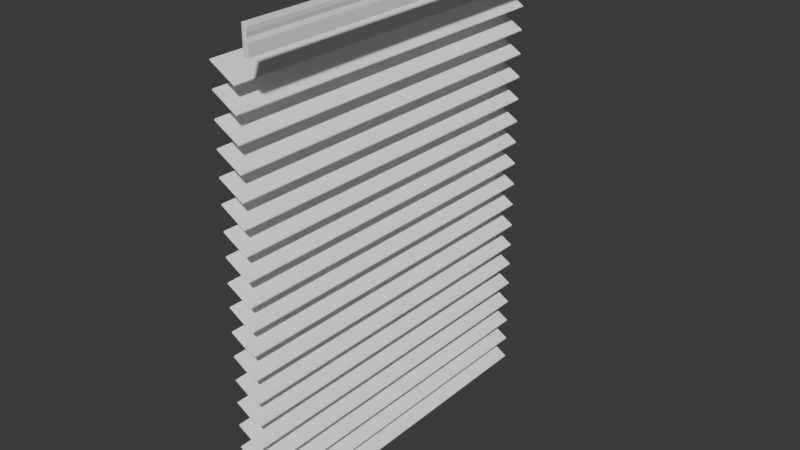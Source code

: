 # Source: Laundry_Room_Shades.blend  (saved by Blender 4.0.36; exported with 4.5.12 LTS)
import bpy
from mathutils import Matrix  # noqa: F401  (used for matrix-valued properties, if any)

bpy.ops.wm.read_factory_settings(use_empty=True)
scene = bpy.context.scene
scene.name = 'Scene'

# ---- collections
col_collection = bpy.data.collections.new('Collection'); scene.collection.children.link(col_collection)

# ---- materials (node trees are filled in below, after node groups)
mat_material_008 = bpy.data.materials.new('Material.008')
mat_material_008.use_transparent_shadow = False
mat_material_036 = bpy.data.materials.new('Material.036')
mat_material_036.use_transparent_shadow = False

# ---- material node trees
mat_material_008.use_nodes = True; mat_material_008.node_tree.nodes.clear()
_N = mat_material_008.node_tree.nodes; _L = mat_material_008.node_tree.links
n0 = _N.new('ShaderNodeBsdfPrincipled'); n0.name = 'Principled BSDF'; n0.location = (10, 300)
n0.inputs[0].default_value = (0.9001, 0.9001, 0.9001, 1.0)
n0.inputs[2].default_value = 0.0
n0.inputs[3].default_value = 1.0
n0.inputs[13].default_value = 0.3491
n0.inputs[25].default_value = 1.0
n1 = _N.new('ShaderNodeOutputMaterial'); n1.name = 'Material Output'; n1.location = (300, 300)
_L.new(n0.outputs[0], n1.inputs[0])
n1.is_active_output = True
mat_material_036.use_nodes = True; mat_material_036.node_tree.nodes.clear()
_N = mat_material_036.node_tree.nodes; _L = mat_material_036.node_tree.links
n0 = _N.new('ShaderNodeBsdfPrincipled'); n0.name = 'Principled BSDF'; n0.location = (10, 300)
n0.inputs[0].default_value = (1.0, 1.0, 1.0, 1.0)
n0.inputs[3].default_value = 1.45
n1 = _N.new('ShaderNodeOutputMaterial'); n1.name = 'Material Output'; n1.location = (300, 300)
_L.new(n0.outputs[0], n1.inputs[0])
n1.is_active_output = True

# ---- world
world_world = bpy.data.worlds.new('World'); scene.world = world_world
world_world.use_nodes = True; world_world.node_tree.nodes.clear()
_N = world_world.node_tree.nodes; _L = world_world.node_tree.links
n0 = _N.new('ShaderNodeOutputWorld'); n0.name = 'World Output'; n0.location = (300, 300)
n1 = _N.new('ShaderNodeBackground'); n1.name = 'Background'; n1.location = (10, 300)
n1.inputs[0].default_value = (0.05088, 0.05088, 0.05088, 1.0)
_L.new(n1.outputs[0], n0.inputs[0])
n0.is_active_output = True
world_world.color = (0.05088, 0.05088, 0.05088)
world_world.use_sun_shadow = False
world_world.sun_shadow_jitter_overblur = 0.0

# ---- meshes
me_cube_291 = bpy.data.meshes.new('Cube.291')
me_cube_291.from_pydata([(0.2125, 1.316, 1.167), (0.2129, 1.32, 1.171), (0.2123, 1.467, 1.17), (0.2093, 1.465, 1.167), (0.2093, 1.319, -1.152), (0.2122, 1.317, -1.155), (0.2124, 1.468, -1.152), (0.213, 1.464, -1.155), (0.2398, 1.319, 1.167), (0.2364, 1.317, 1.17), (0.2266, 1.464, 1.17), (0.2286, 1.468, 1.167), (0.2361, 1.317, -1.155), (0.24, 1.32, -1.151), (0.229, 1.467, -1.152), (0.2085, 1.32, 1.166), (0.2085, 1.464, -1.151), (0.2357, 1.446, -1.153), (0.2265, 1.464, -1.155), (0.2349, 1.425, -1.154), (0.2309, 1.403, -1.151), (0.2264, 1.402, -1.155), (0.2385, 1.381, -1.154), (0.2355, 1.448, 1.168), (0.2352, 1.426, 1.169), (0.2263, 1.404, 1.17), (0.2308, 1.403, 1.166), (0.2391, 1.381, 1.169), (-0.08203, -1.284, -1.099), (-0.08298, -1.283, 1.097), (0.06511, -1.369, -1.098), (0.06528, -1.369, 1.097), (-0.08731, -1.287, -1.1), (-0.08884, -1.294, -1.098), (-0.08375, -1.289, 1.101), (-0.08895, -1.287, 1.096), (-0.08837, -1.294, 1.097), (0.06348, -1.376, -1.1), (0.05807, -1.379, -1.098), (0.06335, -1.375, 1.099), (0.05931, -1.379, 1.098), (-0.08252, -1.143, -1.098), (-0.08288, -1.143, 1.098), (0.06531, -1.228, -1.098), (0.06528, -1.228, 1.097), (-0.08832, -1.146, -1.097), (-0.08516, -1.15, -1.101), (-0.08908, -1.153, -1.097), (-0.0881, -1.147, 1.099), (-0.08837, -1.153, 1.097), (0.06164, -1.231, -1.101), (0.06453, -1.235, -1.097), (0.05807, -1.238, -1.098), (0.05812, -1.238, 1.098), (0.06333, -1.235, 1.099), (-0.08339, -1.005, -1.097), (-0.08298, -1.005, 1.097), (0.06511, -1.091, -1.098), (0.06528, -1.091, 1.097), (-0.08685, -1.009, -1.1), (-0.08884, -1.015, -1.098), (-0.08354, -1.011, 1.101), (-0.08894, -1.009, 1.096), (-0.08837, -1.016, 1.097), (0.0635, -1.097, -1.1), (0.05915, -1.101, -1.098), (0.05812, -1.101, 1.098), (0.06333, -1.098, 1.099), (-0.08329, -0.8645, -1.098), (-0.08293, -0.8644, 1.097), (0.06531, -0.9499, -1.098), (0.06062, -0.9558, 1.1), (0.06432, -0.9493, 1.098), (-0.08857, -0.8681, -1.097), (-0.08547, -0.8718, -1.101), (-0.08907, -0.8745, -1.098), (-0.08911, -0.8683, 1.096), (-0.08818, -0.8761, 1.096), (-0.08646, -0.8718, 1.1), (0.064, -0.9555, -1.1), (0.05941, -0.9602, -1.098), (0.06544, -0.9562, 1.096), (0.0594, -0.9603, 1.097), (-0.08288, -0.725, -1.098), (-0.08326, -0.7251, 1.098), (0.06511, -0.8106, -1.098), (0.0627, -0.8132, 1.1), (0.06445, -0.809, 1.096), (-0.08718, -0.7289, -1.1), (-0.08875, -0.735, -1.098), (-0.08909, -0.7288, 1.096), (-0.08818, -0.7366, 1.096), (-0.08659, -0.7324, 1.1), (0.06392, -0.8164, -1.1), (0.0592, -0.8207, -1.098), (0.0654, -0.8168, 1.096), (0.05953, -0.8206, 1.098), (-0.08326, -0.5842, -1.098), (-0.08298, -0.5839, 1.097), (0.06511, -0.6695, -1.098), (0.06057, -0.6752, 1.1), (0.0647, -0.6693, 1.098), (-0.08706, -0.588, -1.1), (-0.08875, -0.5941, -1.098), (-0.0864, -0.5878, 1.1), (-0.08901, -0.5942, 1.097), (0.06392, -0.6755, -1.1), (0.0592, -0.6798, -1.098), (0.0654, -0.6759, 1.096), (0.0596, -0.68, 1.097), (-0.08203, -0.4472, -1.099), (-0.0831, -0.4468, 1.097), (0.06511, -0.5323, -1.098), (0.06057, -0.538, 1.1), (0.06443, -0.5317, 1.097), (-0.08776, -0.449, -1.097), (-0.08569, -0.4539, -1.101), (-0.08903, -0.457, -1.098), (-0.08833, -0.4517, 1.099), (-0.0881, -0.4579, 1.097), (0.06392, -0.5383, -1.1), (0.0592, -0.5426, -1.098), (0.06542, -0.5386, 1.096), (0.0596, -0.5427, 1.097), (-0.08248, -0.3062, -1.098), (-0.08303, -0.3057, 1.097), (0.05863, -0.3945, -1.102), (0.06518, -0.3983, -1.094), (0.06502, -0.3914, -1.098), (0.0619, -0.3964, -1.101), (0.06431, -0.3978, -1.098), (0.06528, -0.3917, 1.097), (-0.087, -0.3088, -1.1), (-0.08875, -0.316, -1.098), (-0.08347, -0.3104, 1.1), (-0.08918, -0.3105, 1.096), (-0.08837, -0.3166, 1.097), (0.05863, -0.3945, -1.102), (0.06518, -0.3983, -1.094), (0.0619, -0.3964, -1.101), (0.05941, -0.4017, -1.098), (0.06431, -0.3978, -1.098), (0.06429, -0.3971, 1.099), (0.05931, -0.4015, 1.098), (-0.08485, -0.1691, -1.101), (-0.08329, -0.1634, -1.098), (-0.08943, -0.1684, 1.096), (-0.08298, -0.1632, 1.097), (0.06535, -0.2489, -1.097), (0.0647, -0.2487, 1.098), (-0.088, -0.1743, -1.098), (-0.08956, -0.1686, -1.097), (-0.084, -0.168, 1.1), (-0.0881, -0.1744, 1.097), (0.06424, -0.2535, -1.1), (0.05937, -0.2591, -1.098), (0.06472, -0.2543, 1.099), (0.05931, -0.259, 1.098), (-0.08385, -0.02667, -1.101), (-0.08158, -0.02244, -1.097), (-0.08753, -0.02442, 1.096), (-0.08115, -0.02253, 1.096), (0.06407, -0.1071, -1.098), (0.06581, -0.1132, -1.097), (0.06293, -0.1109, 1.1), (0.06451, -0.1068, 1.096), (-0.08719, -0.02435, -1.098), (-0.08875, -0.03258, -1.098), (-0.08433, -0.02609, 1.1), (-0.08901, -0.03261, 1.097), (0.06042, -0.1139, -1.101), (0.05926, -0.1184, -1.098), (0.06559, -0.1134, 1.096), (0.05953, -0.1181, 1.098), (-0.08308, 0.1146, -1.098), (-0.08934, 0.1099, 1.096), (-0.0831, 0.1147, 1.097), (0.06502, 0.02924, -1.098), (0.06289, 0.02641, 1.1), (0.06451, 0.03044, 1.096), (-0.08832, 0.1092, -1.1), (-0.08903, 0.1046, -1.098), (-0.08818, 0.1031, 1.096), (-0.08665, 0.1074, 1.1), (0.06312, 0.02172, -1.1), (0.05816, 0.01925, -1.098), (0.06564, 0.02392, 1.096), (0.05953, 0.01909, 1.098), (-0.08308, 0.2555, -1.098), (-0.08162, 0.2552, 1.098), (0.06531, 0.1702, -1.098), (0.06443, 0.1707, 1.097), (-0.08805, 0.2511, -1.1), (-0.08884, 0.2456, -1.098), (-0.0849, 0.2499, 1.1), (-0.08901, 0.2455, 1.097), (-0.08746, 0.2538, 1.096), (0.06179, 0.1671, -1.101), (0.06402, 0.1621, -1.097), (0.05807, 0.1602, -1.098), (0.0657, 0.1648, 1.096), (0.06027, 0.1644, 1.1), (0.0594, 0.1598, 1.097), (-0.08438, 0.3872, -1.101), (-0.08151, 0.3906, -1.097), (-0.08909, 0.3864, 1.096), (-0.08298, 0.3908, 1.097), (0.05863, 0.302, -1.102), (0.06518, 0.2982, -1.094), (0.06502, 0.3051, -1.098), (0.0619, 0.3001, -1.101), (0.06431, 0.2987, -1.098), (0.06528, 0.3048, 1.097), (-0.08791, 0.3883, -1.097), (-0.08875, 0.3805, -1.098), (-0.08379, 0.3854, 1.101), (-0.0881, 0.3796, 1.097), (0.05863, 0.302, -1.102), (0.06518, 0.2982, -1.094), (0.0619, 0.3001, -1.101), (0.05941, 0.2948, -1.098), (0.06431, 0.2987, -1.098), (0.06376, 0.299, 1.1), (0.0594, 0.2948, 1.097), (-0.08326, 0.5314, -1.098), (-0.08298, 0.5317, 1.097), (0.05863, 0.4429, -1.102), (0.06518, 0.4391, -1.094), (0.0619, 0.441, -1.101), (0.06511, 0.446, -1.098), (0.06431, 0.4397, -1.098), (0.06466, 0.4463, 1.098), (-0.08726, 0.5273, -1.1), (-0.08875, 0.5214, -1.098), (-0.0839, 0.5267, 1.1), (-0.08905, 0.5277, 1.096), (-0.08841, 0.5208, 1.097), (0.05863, 0.4429, -1.102), (0.06518, 0.4391, -1.094), (0.0619, 0.441, -1.101), (0.05941, 0.4357, -1.098), (0.06431, 0.4397, -1.098), (0.06522, 0.4398, 1.096), (0.05972, 0.441, 1.101), (0.0594, 0.4357, 1.097), (-0.08215, 0.6683, -1.099), (-0.08755, 0.6668, 1.096), (-0.08172, 0.6684, 1.097), (0.06511, 0.5832, -1.098), (0.0617, 0.5805, 1.1), (0.06551, 0.5829, 1.097), (-0.08773, 0.665, -1.1), (-0.08875, 0.6587, -1.098), (-0.08932, 0.6584, 1.096), (-0.08566, 0.6613, 1.1), (0.06473, 0.5762, -1.097), (0.06099, 0.5766, -1.101), (0.05766, 0.5729, -1.097), (0.0645, 0.5764, 1.096), (0.05931, 0.5732, 1.098), (-0.08564, 0.8032, -1.101), (-0.0818, 0.8093, -1.098), (-0.08922, 0.805, 1.096), (-0.08304, 0.8095, 1.098), (0.06511, 0.724, -1.098), (0.06055, 0.7184, 1.1), (0.06468, 0.7246, 1.097), (-0.08795, 0.8071, -1.097), (-0.08903, 0.7995, -1.098), (-0.08818, 0.798, 1.096), (-0.08682, 0.8021, 1.1), (0.06336, 0.7177, -1.1), (0.05941, 0.7138, -1.098), (0.06529, 0.7179, 1.096), (0.0594, 0.7138, 1.097), (-0.08566, 0.9453, -1.101), (-0.08224, 0.9518, -1.098), (-0.0831, 0.9521, 1.097), (0.06531, 0.8667, -1.098), (0.0647, 0.8669, 1.098), (-0.08775, 0.9499, -1.097), (-0.08907, 0.942, -1.098), (-0.08932, 0.9472, 1.096), (-0.08818, 0.9405, 1.096), (-0.08656, 0.9446, 1.1), (0.06346, 0.8607, -1.1), (0.05941, 0.8563, -1.098), (0.06529, 0.8604, 1.096), (0.06056, 0.8609, 1.1), (0.0594, 0.8563, 1.097), (-0.0821, 1.093, -1.098), (-0.08288, 1.093, 1.098), (0.06407, 1.008, -1.098), (0.06575, 1.003, -1.097), (0.06466, 1.008, 1.098), (-0.08684, 1.09, -1.1), (-0.08875, 1.083, -1.098), (-0.08801, 1.088, 1.099), (-0.08901, 1.083, 1.097), (0.06111, 1.003, -1.101), (0.05941, 0.9972, -1.098), (0.064, 1.002, 1.099), (0.05931, 0.9975, 1.098), (-0.0821, 1.23, -1.098), (-0.08298, 1.23, 1.097), (0.06502, 1.145, -1.098), (0.06528, 1.144, 1.097), (-0.08774, 1.228, -1.097), (-0.08536, 1.223, -1.101), (-0.08903, 1.22, -1.098), (-0.08746, 1.226, 1.1), (-0.08901, 1.22, 1.097), (0.06114, 1.138, -1.101), (0.06477, 1.138, -1.097), (0.05766, 1.134, -1.097), (0.06336, 1.138, 1.099), (0.05931, 1.135, 1.098)], [], [(3, 16, 15), (5, 22, 12), (5, 21, 22), (27, 1, 9), (25, 1, 27), (127, 142, 138), (208, 222, 218), (227, 242, 238), (1, 15, 0), (7, 16, 6), (34, 29, 35), (35, 36, 34), (45, 41, 46), (45, 46, 47), (50, 51, 52), (62, 63, 61), (78, 69, 76), (71, 81, 72), (74, 75, 73), (76, 77, 78), (71, 82, 81), (92, 84, 90), (95, 87, 86), (90, 91, 92), (86, 96, 95), (100, 109, 108), (116, 115, 110), (113, 122, 114), (116, 117, 115), (113, 123, 122), (134, 125, 135), (128, 129, 126), (130, 128, 127), (129, 128, 130), (135, 136, 134), (139, 140, 137), (140, 141, 138), (152, 147, 146), (152, 146, 153), (11, 14, 6, 2), (172, 165, 164), (158, 167, 166), (163, 171, 170), (164, 173, 172), (183, 176, 175), (186, 179, 178), (175, 182, 183), (178, 187, 186), (197, 190, 198), (201, 200, 191), (197, 198, 199), (201, 202, 200), (213, 204, 203), (215, 206, 205), (209, 210, 207), (211, 209, 208), (210, 209, 211), (215, 205, 216), (219, 220, 217), (221, 220, 219), (220, 221, 218), (234, 225, 235), (229, 228, 226), (230, 229, 227), (228, 229, 230), (242, 231, 243), (239, 240, 237), (240, 241, 238), (243, 244, 242), (255, 257, 256), (249, 259, 258), (260, 267, 261), (270, 263, 262), (269, 270, 262), (265, 274, 273), (280, 276, 275), (282, 283, 284), (288, 289, 287), (308, 307, 303), (312, 305, 313), (308, 309, 307), (314, 312, 313), (14, 7, 6), (0, 9, 1), (11, 2, 10), (5, 16, 7), (14, 17, 18), (17, 19, 18), (20, 22, 21), (23, 11, 10), (24, 23, 10), (27, 26, 25), (29, 28, 32), (31, 29, 34), (35, 32, 33), (37, 39, 40), (41, 43, 50), (42, 41, 45), (52, 46, 50), (48, 45, 47), (64, 59, 57), (58, 56, 61), (62, 59, 60), (65, 67, 66), (68, 70, 79), (70, 72, 81), (74, 79, 80), (76, 73, 75), (86, 84, 92), (85, 87, 95), (90, 88, 89), (96, 92, 91), (101, 98, 104), (99, 101, 108), (100, 104, 105), (111, 110, 115), (112, 114, 122), (116, 120, 121), (118, 115, 117), (113, 118, 119), (125, 124, 132), (134, 131, 125), (135, 132, 133), (127, 141, 130), (130, 139, 129), (129, 137, 126), (154, 145, 148), (149, 147, 152), (148, 149, 156), (158, 162, 170), (171, 167, 170), (178, 176, 183), (177, 179, 186), (180, 184, 185), (175, 180, 181), (187, 183, 182), (187, 184, 186), (188, 190, 197), (192, 196, 188), (190, 191, 200), (201, 194, 195), (198, 200, 202), (203, 209, 207), (206, 204, 213), (212, 206, 215), (205, 213, 214), (222, 215, 216), (208, 221, 211), (211, 219, 210), (210, 217, 207), (231, 225, 234), (229, 231, 242), (235, 232, 233), (243, 234, 236), (227, 241, 230), (230, 239, 228), (228, 237, 226), (254, 249, 247), (252, 256, 257), (259, 254, 253), (255, 258, 259), (263, 261, 267), (264, 266, 273), (260, 271, 272), (262, 267, 268), (276, 278, 285), (277, 276, 280), (278, 279, 287), (275, 285, 286), (282, 280, 281), (291, 290, 295), (304, 303, 307), (306, 304, 310), (313, 315, 316), (23, 17, 14, 11), (7, 18, 19), (27, 8, 13, 22), (27, 22, 20, 26), (26, 20, 19, 24), (24, 19, 17, 23), (0, 5, 12, 9), (5, 7, 21), (7, 19, 21), (30, 28, 29, 31), (25, 2, 1), (25, 24, 2), (24, 10, 2), (36, 33, 38, 40), (43, 41, 42, 44), (49, 47, 52, 53), (57, 55, 56, 58), (63, 60, 65, 66), (70, 68, 69, 72), (77, 75, 80, 82), (87, 85, 83, 84), (91, 89, 94, 96), (99, 97, 98, 101), (105, 103, 107, 109), (112, 110, 111, 114), (132, 126, 137), (119, 117, 121, 123), (128, 124, 125, 131), (136, 133, 140, 143), (148, 145, 147, 149), (153, 150, 155, 157), (162, 159, 161, 165), (169, 167, 171, 173), (177, 174, 176, 179), (182, 181, 185, 187), (190, 188, 189, 191), (203, 207, 217), (195, 193, 199, 202), (209, 204, 206, 212), (232, 226, 237), (216, 214, 220, 223), (229, 224, 225, 231), (236, 233, 240, 244), (248, 245, 247, 250), (253, 252, 257, 259), (266, 264, 261, 263), (269, 268, 272, 274), (278, 276, 277, 279), (283, 281, 286, 289), (292, 290, 291, 294), (298, 296, 300, 302), (305, 303, 304, 306), (311, 309, 314, 316), (4, 5, 0, 15), (51, 50, 43), (62, 61, 56), (74, 73, 68), (100, 108, 101), (139, 141, 140), (144, 151, 145), (144, 150, 151), (158, 166, 159), (160, 168, 161), (170, 162, 163), (168, 160, 169), (194, 189, 196), (194, 196, 195), (213, 203, 214), (234, 235, 236), (239, 241, 240), (254, 247, 246), (255, 256, 248), (249, 258, 250), (246, 253, 254), (265, 273, 266), (267, 260, 268), (282, 284, 277), (288, 287, 279), (280, 275, 281), (299, 292, 293), (299, 293, 300), (3, 2, 6, 16), (13, 8, 9, 12), (14, 18, 7), (15, 1, 2, 3), (28, 30, 37, 32), (5, 4, 16), (20, 21, 19), (22, 13, 12), (24, 25, 26), (9, 8, 27), (31, 39, 37, 30), (35, 29, 32), (39, 31, 34), (32, 37, 38, 33), (34, 36, 40, 39), (36, 35, 33), (42, 48, 54, 44), (38, 37, 40), (46, 41, 50), (48, 42, 45), (44, 54, 51, 43), (48, 49, 53, 54), (47, 46, 52), (49, 48, 47), (54, 53, 52, 51), (55, 59, 62, 56), (59, 55, 57), (58, 67, 64, 57), (67, 58, 61), (59, 64, 65, 60), (61, 63, 66, 67), (63, 62, 60), (68, 73, 76, 69), (67, 65, 64), (74, 68, 79), (72, 69, 78, 71), (78, 77, 82, 71), (79, 70, 81), (80, 75, 74), (77, 76, 75), (81, 82, 80, 79), (83, 85, 93, 88), (84, 83, 88, 90), (93, 94, 89, 88), (86, 87, 84), (93, 85, 95), (93, 95, 96, 94), (91, 90, 89), (96, 86, 92), (97, 99, 106, 102), (97, 102, 104, 98), (106, 107, 103, 102), (100, 101, 104), (106, 99, 108), (102, 103, 105, 104), (106, 108, 109, 107), (109, 100, 105), (110, 112, 120, 116), (111, 118, 113, 114), (115, 118, 111), (120, 122, 123, 121), (120, 112, 122), (117, 116, 121), (119, 118, 117), (123, 113, 119), (128, 126, 132, 124), (131, 142, 127, 128), (135, 125, 132), (142, 131, 134), (137, 140, 133, 132), (134, 136, 143, 142), (136, 135, 133), (142, 143, 140, 138), (145, 151, 146, 147), (127, 138, 141), (130, 141, 139), (129, 139, 137), (144, 145, 154), (144, 154, 155, 150), (156, 149, 152), (154, 148, 156), (151, 150, 153, 146), (152, 153, 157, 156), (156, 157, 155, 154), (159, 166, 160, 161), (158, 159, 162), (161, 168, 164, 165), (165, 172, 163, 162), (166, 167, 169, 160), (167, 158, 170), (168, 169, 173, 164), (163, 172, 173, 171), (177, 184, 180, 174), (176, 174, 180, 175), (189, 194, 201, 191), (178, 179, 176), (184, 177, 186), (181, 180, 185), (182, 175, 181), (187, 178, 183), (185, 184, 187), (192, 188, 197), (196, 189, 188), (192, 197, 199, 193), (198, 190, 200), (192, 193, 195, 196), (212, 222, 208, 209), (202, 201, 195), (199, 198, 202), (209, 203, 204), (205, 206, 213), (222, 212, 215), (217, 220, 214, 203), (222, 223, 220, 218), (216, 205, 214), (223, 222, 216), (224, 229, 226, 232), (208, 218, 221), (211, 221, 219), (210, 219, 217), (224, 232, 235, 225), (237, 240, 233, 232), (243, 231, 234), (227, 229, 242), (242, 244, 240, 238), (236, 235, 233), (244, 243, 236), (245, 248, 256, 251), (227, 238, 241), (230, 241, 239), (228, 239, 237), (245, 251, 246, 247), (250, 258, 255, 248), (249, 250, 247), (251, 252, 253, 246), (252, 251, 256), (261, 264, 271, 260), (259, 249, 254), (257, 255, 259), (263, 270, 265, 266), (262, 263, 267), (270, 269, 274, 265), (271, 264, 273), (268, 260, 272), (269, 262, 268), (273, 274, 272, 271), (277, 284, 288, 279), (275, 276, 285), (280, 282, 277), (284, 283, 289, 288), (285, 278, 287), (286, 281, 275), (283, 282, 281), (287, 289, 286, 285), (292, 299, 295, 290), (291, 297, 301, 294), (297, 291, 295), (294, 301, 293, 292), (299, 300, 296, 295), (295, 296, 298, 297), (297, 298, 302, 301), (301, 302, 300, 293), (305, 312, 308, 303), (306, 315, 313, 305), (310, 304, 307), (315, 306, 310), (312, 314, 309, 308), (307, 309, 311, 310), (310, 311, 316, 315), (314, 313, 316), (15, 16, 4)])
me_cube_291.polygons.foreach_set('material_index', [0, 0, 0, 0, 0, 1, 1, 1, 0, 0, 1, 1, 1, 1, 1, 1, 1, 1, 1, 1, 1, 1, 1, 1, 1, 1, 1, 1, 1, 1, 1, 1, 1, 1, 1, 1, 1, 1, 1, 0, 1, 1, 1, 1, 1, 1, 1, 1, 1, 1, 1, 1, 1, 1, 1, 1, 1, 1, 1, 1, 1, 1, 1, 1, 1, 1, 1, 1, 1, 1, 1, 1, 1, 1, 1, 1, 1, 1, 1, 1, 1, 1, 0, 0, 0, 0, 0, 0, 0, 0, 0, 0, 1, 1, 1, 1, 1, 1, 1, 1, 1, 1, 1, 1, 1, 1, 1, 1, 1, 1, 1, 1, 1, 1, 1, 1, 1, 1, 1, 1, 1, 1, 1, 1, 1, 1, 1, 1, 1, 1, 1, 1, 1, 1, 1, 1, 1, 1, 1, 1, 1, 1, 1, 1, 1, 1, 1, 1, 1, 1, 1, 1, 1, 1, 1, 1, 1, 1, 1, 1, 1, 1, 1, 1, 1, 1, 1, 1, 1, 1, 1, 1, 1, 1, 0, 0, 0, 0, 0, 0, 0, 0, 0, 1, 0, 0, 0, 1, 1, 1, 1, 1, 1, 1, 1, 1, 1, 1, 1, 1, 1, 1, 1, 1, 1, 1, 1, 1, 1, 1, 1, 1, 1, 1, 1, 1, 1, 1, 1, 1, 1, 1, 1, 1, 1, 1, 1, 0, 1, 1, 1, 1, 1, 1, 1, 1, 1, 1, 1, 1, 1, 1, 1, 1, 1, 1, 1, 1, 1, 1, 1, 1, 1, 1, 1, 0, 0, 0, 0, 1, 0, 0, 0, 0, 0, 1, 1, 1, 1, 1, 1, 1, 1, 1, 1, 1, 1, 1, 1, 1, 1, 1, 1, 1, 1, 1, 1, 1, 1, 1, 1, 1, 1, 1, 1, 1, 1, 1, 1, 1, 1, 1, 1, 1, 1, 1, 1, 1, 1, 1, 1, 1, 1, 1, 1, 1, 1, 1, 1, 1, 1, 1, 1, 1, 1, 1, 1, 1, 1, 1, 1, 1, 1, 1, 1, 1, 1, 1, 1, 1, 1, 1, 1, 1, 1, 1, 1, 1, 1, 1, 1, 1, 1, 1, 1, 1, 1, 1, 1, 1, 1, 1, 1, 1, 1, 1, 1, 1, 1, 1, 1, 1, 1, 1, 1, 1, 1, 1, 1, 1, 1, 1, 1, 1, 1, 1, 1, 1, 1, 1, 1, 1, 1, 1, 1, 1, 1, 1, 1, 1, 1, 1, 1, 1, 1, 1, 1, 1, 1, 1, 1, 1, 1, 1, 1, 1, 1, 1, 1, 1, 1, 1, 1, 1, 1, 0])
_uv = me_cube_291.uv_layers.new(name='UVMap')
_uv.uv.foreach_set('vector', [0.619, 0.0003236, 0.6158, 0.2494, 0.3843, 0.0005665, 0.3813, 0.2983, 0.4823, 0.4817, 0.3802, 0.4592, 0.3813, 0.2983, 0.5175, 0.4553, 0.4823, 0.4817, 0.4823, 0.7676, 0.3841, 0.9745, 0.3803, 0.7905, 0.5185, 0.7955, 0.3841, 0.9745, 0.4823, 0.7676, 0.003434, 1.0, 0.9988, 0.9866, 0.003434, 1.0, 0.003434, 1.0, 0.9988, 0.9856, 0.003434, 1.0, 0.003434, 1.0, 0.9976, 1.0, 0.003434, 1.0, 0.3872, 0.0, 0.3843, 0.0005665, 0.3775, 0.0003393, 0.6146, 0.309, 0.6158, 0.2494, 0.6232, 0.2859, 1.0, 0.03094, 0.9981, 0.01899, 0.9977, 0.0, 0.9977, 0.0, 0.9984, 0.02289, 1.0, 0.03094, 0.002158, 0.0, 0.001501, 0.02285, 0.0, 0.02779, 0.002158, 0.0, 0.0, 0.02779, 0.002381, 0.02176, 0.0, 0.9696, 0.002139, 1.0, 0.00135, 0.9696, 0.9978, 0.0, 0.9984, 0.02325, 1.0, 0.03172, 0.9996, 0.02236, 0.9983, 0.0203, 0.9977, 0.0, 1.0, 0.9705, 0.9978, 1.0, 0.9983, 0.9702, 0.0, 0.03177, 0.001808, 0.01856, 0.00215, 0.0, 0.9977, 0.0, 0.9977, 0.02708, 0.9996, 0.02236, 1.0, 0.9705, 0.9982, 0.9811, 0.9978, 1.0, 0.9996, 0.02201, 0.9984, 0.02016, 0.9977, 0.0, 0.9977, 1.0, 0.9978, 0.9723, 0.9997, 0.9777, 0.9977, 0.0, 0.9977, 0.02708, 0.9996, 0.02201, 0.9997, 0.9777, 0.9981, 0.9796, 0.9977, 1.0, 1.0, 0.97, 0.9981, 0.9815, 0.9977, 1.0, 0.0, 0.03028, 0.002204, 0.0, 0.001327, 0.03024, 1.0, 0.97, 0.9979, 1.0, 0.9982, 0.971, 0.0, 0.03028, 0.001817, 0.01894, 0.002204, 0.0, 1.0, 0.97, 0.9981, 0.9815, 0.9979, 1.0, 1.0, 0.03265, 0.9981, 0.01869, 0.9975, 0.0, 0.001652, 0.9795, 0.0, 0.9787, 0.0, 0.9575, 0.001719, 1.0, 0.001652, 0.9795, 0.003434, 1.0, 0.0, 0.9787, 0.001652, 0.9795, 0.001719, 1.0, 0.9975, 0.0, 0.9985, 0.02285, 1.0, 0.03265, 0.0, 0.9787, 0.001962, 0.9779, 0.0, 0.9575, 0.001962, 0.9779, 0.001719, 1.0, 0.003434, 1.0, 1.0, 0.031, 0.9981, 0.01899, 0.9978, 0.0, 1.0, 0.031, 0.9978, 0.0, 0.9982, 0.0288, 0.6483, 0.7495, 0.6436, 0.5004, 0.8507, 0.5004, 0.8046, 0.7498, 0.9975, 1.0, 0.9977, 0.9737, 0.9997, 0.9778, 0.0, 0.03128, 0.00158, 0.01982, 0.001803, 0.004499, 0.002212, 1.0, 0.001865, 0.98, 0.0, 0.9695, 0.9997, 0.9778, 0.9982, 0.9769, 0.9975, 1.0, 0.9997, 0.0223, 0.9981, 0.02278, 0.9976, 0.0, 0.9975, 1.0, 0.9977, 0.9737, 0.9996, 0.9779, 0.9976, 0.0, 0.9978, 0.02771, 0.9997, 0.0223, 0.9996, 0.9779, 0.9982, 0.9769, 0.9975, 1.0, 0.0, 0.9693, 0.00188, 0.981, 0.002227, 1.0, 1.0, 0.969, 0.9978, 1.0, 0.9983, 0.9703, 0.0, 0.9693, 0.002227, 1.0, 0.00135, 0.9696, 1.0, 0.969, 0.9982, 0.9814, 0.9978, 1.0, 0.002487, 0.0, 0.00224, 0.02728, 0.0003648, 0.02209, 1.0, 0.03073, 0.9981, 0.01882, 0.9977, 0.0, 0.001589, 0.9793, 0.0, 0.9787, 0.0, 0.9575, 0.001719, 1.0, 0.001589, 0.9793, 0.003434, 1.0, 0.0, 0.9787, 0.001589, 0.9793, 0.001719, 1.0, 1.0, 0.03073, 0.9977, 0.0, 0.9982, 0.0288, 0.0, 0.9787, 0.001952, 0.9775, 0.0, 0.9575, 0.001719, 1.0, 0.001952, 0.9775, 0.0, 0.9787, 0.001952, 0.9775, 0.001719, 1.0, 0.003434, 1.0, 1.0, 0.03055, 0.9981, 0.01899, 0.9977, 0.0, 0.001695, 0.9784, 0.0, 0.9787, 0.0, 0.9575, 0.001719, 1.0, 0.001695, 0.9784, 0.003434, 1.0, 0.0, 0.9787, 0.001695, 0.9784, 0.001719, 1.0, 0.9976, 1.0, 0.9985, 0.9774, 1.0, 0.9681, 0.0, 0.9787, 0.001962, 0.9779, 0.0, 0.9575, 0.001962, 0.9779, 0.001719, 1.0, 0.003434, 1.0, 1.0, 0.9681, 0.9982, 0.9811, 0.9976, 1.0, 0.002192, 1.0, 0.002246, 0.972, 0.0002997, 0.9772, 1.0, 0.9681, 0.9982, 0.9767, 0.998, 1.0, 0.0, 0.02833, 0.002213, 0.0, 0.00135, 0.03036, 0.9996, 0.02169, 0.9982, 0.02374, 0.9975, 0.0, 0.9977, 0.02819, 0.9996, 0.02169, 0.9975, 0.0, 1.0, 0.9699, 0.9982, 0.9814, 0.9977, 1.0, 0.00221, 0.0, 0.001661, 0.02957, 0.0, 0.03007, 0.9975, 0.0, 0.9978, 0.02771, 0.9996, 0.02249, 1.0, 0.9698, 0.9982, 0.9814, 0.9977, 1.0, 0.0, 0.03108, 0.002234, 0.0, 0.001706, 0.0297, 0.0003381, 0.9776, 0.001944, 0.9799, 0.002191, 1.0, 0.0, 0.03108, 0.001817, 0.01894, 0.002234, 0.0, 0.002261, 0.9718, 0.0003381, 0.9776, 0.002191, 1.0, 0.6225, 0.4602, 0.6146, 0.309, 0.6232, 0.2859, 0.1415, 0.7496, 0.3342, 0.7498, 0.1833, 0.75, 0.6483, 0.7495, 0.8046, 0.7498, 0.6664, 0.75, 0.3813, 0.2983, 0.6158, 0.2494, 0.6146, 0.309, 0.6436, 0.5004, 0.5894, 0.4884, 0.616, 0.4423, 0.5894, 0.4884, 0.5535, 0.4786, 0.616, 0.4423, 0.5178, 0.5006, 0.4823, 0.4817, 0.516, 0.4471, 0.5894, 0.7624, 0.6483, 0.7495, 0.6204, 0.7998, 0.5535, 0.7689, 0.5894, 0.7624, 0.6204, 0.7998, 0.4823, 0.7676, 0.5182, 0.7494, 0.5185, 0.7955, 0.9981, 0.01899, 0.001344, 0.03022, 0.001238, 0.01116, 0.9981, 0.9777, 0.9981, 0.01899, 1.0, 0.03094, 0.9977, 0.0, 0.001238, 0.01116, 0.001602, 0.02017, 0.001189, 0.9886, 0.999, 0.9865, 0.9982, 0.9773, 0.001501, 0.02285, 0.00188, 0.981, 0.0, 0.9696, 0.9981, 0.02326, 0.001501, 0.02285, 0.002158, 0.0, 0.00135, 0.9696, 0.0, 0.02779, 0.0, 0.9696, 0.9988, 0.01335, 0.002158, 0.0, 0.002381, 0.02176, 0.001054, 0.9868, 0.0009329, 0.01657, 0.001841, 0.9759, 0.9981, 0.978, 0.9981, 0.01899, 1.0, 0.03172, 0.9978, 0.0, 0.0009329, 0.01657, 0.00181, 0.01974, 0.001793, 0.9757, 0.9988, 0.9885, 0.9983, 0.97, 0.001867, 0.0223, 0.00184, 0.9806, 0.0009367, 0.984, 0.00184, 0.9806, 0.9983, 0.9702, 0.9978, 1.0, 0.0, 0.03177, 0.0009367, 0.984, 0.0017, 0.9793, 0.9977, 0.0, 0.00215, 0.0, 0.001808, 0.01856, 0.9997, 0.9777, 0.9984, 0.02016, 0.9996, 0.02201, 0.001602, 0.9798, 0.9978, 0.9723, 0.9977, 1.0, 0.9977, 0.0, 0.001011, 0.0138, 0.001714, 0.02381, 0.9981, 0.9796, 0.9996, 0.02201, 0.9977, 0.02708, 0.9985, 0.9778, 0.9981, 0.01899, 0.9992, 0.01922, 0.001695, 0.9784, 0.9985, 0.9778, 0.9977, 1.0, 1.0, 0.97, 0.9992, 0.01922, 0.998, 0.02214, 0.9983, 0.02056, 0.001327, 0.03024, 0.002204, 0.0, 0.001841, 0.9759, 0.9982, 0.971, 0.9979, 1.0, 0.0, 0.03028, 0.00109, 0.9864, 0.001621, 0.9798, 0.9987, 0.01142, 0.002204, 0.0, 0.001817, 0.01894, 1.0, 0.97, 0.9987, 0.01142, 0.9982, 0.0288, 0.9981, 0.01869, 0.001496, 0.02256, 0.001333, 0.01242, 1.0, 0.03265, 0.9981, 0.977, 0.9981, 0.01869, 0.9975, 0.0, 0.001333, 0.01242, 0.001874, 0.02007, 0.003434, 1.0, 0.001719, 1.0, 0.001719, 1.0, 0.001719, 1.0, 0.0, 0.9787, 0.0, 0.9787, 0.0, 0.9787, 0.0, 0.9575, 0.0, 0.9575, 0.0009974, 0.9824, 0.001926, 0.02293, 0.001842, 0.981, 0.9985, 0.9771, 0.9981, 0.01899, 1.0, 0.031, 0.001842, 0.981, 0.9985, 0.9771, 0.9987, 0.9877, 0.0, 0.03128, 0.001641, 0.9683, 0.0, 0.9695, 0.001865, 0.98, 0.00158, 0.01982, 0.0, 0.9695, 0.9996, 0.9779, 0.9981, 0.02278, 0.9997, 0.0223, 0.001944, 0.9799, 0.9977, 0.9737, 0.9975, 1.0, 0.001019, 0.01665, 0.001227, 0.9883, 0.00171, 0.9698, 0.9976, 0.0, 0.001019, 0.01665, 0.001817, 0.01894, 0.9982, 0.9769, 0.9997, 0.0223, 0.9978, 0.02771, 0.9982, 0.9769, 0.001227, 0.9883, 0.9975, 1.0, 0.001824, 0.02298, 0.00188, 0.981, 0.0, 0.9693, 0.001171, 0.01376, 0.9978, 0.0, 0.001824, 0.02298, 0.00188, 0.981, 0.9983, 0.9703, 0.9978, 1.0, 1.0, 0.969, 1.0, 0.02659, 0.9981, 0.02292, 0.002227, 1.0, 0.9978, 1.0, 0.9982, 0.9814, 0.0003648, 0.02209, 0.001589, 0.9793, 0.0, 0.9575, 0.9981, 0.01882, 0.00224, 0.02728, 0.002487, 0.0, 0.9981, 0.9781, 0.9981, 0.01882, 1.0, 0.03073, 0.9977, 0.0, 0.002487, 0.0, 0.001769, 0.02417, 0.9988, 0.9856, 1.0, 0.03073, 0.9982, 0.0288, 0.003434, 1.0, 0.001719, 1.0, 0.001719, 1.0, 0.001719, 1.0, 0.0, 0.9787, 0.0, 0.9787, 0.0, 0.9787, 0.0, 0.9575, 0.0, 0.9575, 0.9985, 0.9774, 0.9981, 0.01899, 1.0, 0.03055, 0.001695, 0.9784, 0.9985, 0.9774, 0.9976, 1.0, 0.9977, 0.0, 0.0009859, 0.01442, 0.001809, 0.02058, 1.0, 0.9681, 1.0, 0.03055, 0.9984, 0.02277, 0.003434, 1.0, 0.001719, 1.0, 0.001719, 1.0, 0.001719, 1.0, 0.0, 0.9787, 0.0, 0.9787, 0.0, 0.9787, 0.0, 0.9575, 0.0, 0.9575, 1.0, 0.02736, 1.0, 0.9681, 0.9982, 0.02978, 0.001819, 0.02366, 0.0002997, 0.9772, 0.002246, 0.972, 0.9982, 0.9767, 1.0, 0.02736, 0.9975, 0.0216, 0.002192, 1.0, 0.998, 1.0, 0.9982, 0.9767, 0.9982, 0.02374, 0.00135, 0.03036, 0.002213, 0.0, 0.001602, 0.9798, 0.9985, 0.9769, 0.9977, 1.0, 0.0, 0.02833, 0.0009833, 0.9859, 0.001879, 0.9771, 0.9975, 0.0, 0.002213, 0.0, 0.001846, 0.01858, 0.001661, 0.02957, 0.00184, 0.9806, 0.001041, 0.9845, 0.9983, 0.02056, 0.001661, 0.02957, 0.00221, 0.0, 0.00184, 0.9806, 0.9985, 0.9778, 0.9977, 1.0, 0.0, 0.03007, 0.001041, 0.9845, 0.0017, 0.9793, 0.9975, 0.0, 0.00221, 0.0, 0.001825, 0.0187, 0.9984, 0.02024, 0.001706, 0.0297, 0.001265, 0.01151, 0.9981, 0.01899, 0.001706, 0.0297, 0.002234, 0.0, 0.9981, 0.9782, 0.9981, 0.01899, 0.9989, 0.01538, 0.002191, 1.0, 0.999, 0.9864, 0.9985, 0.9799, 0.5894, 0.7624, 0.5894, 0.4884, 0.6436, 0.5004, 0.6483, 0.7495, 0.6146, 0.309, 0.616, 0.4423, 0.5535, 0.4786, 0.4823, 0.7676, 0.3746, 0.7495, 0.3839, 0.5006, 0.4823, 0.4817, 0.4823, 0.7676, 0.4823, 0.4817, 0.5178, 0.5006, 0.5182, 0.7494, 0.5182, 0.7494, 0.5178, 0.5006, 0.5535, 0.4786, 0.5535, 0.7689, 0.5535, 0.7689, 0.5535, 0.4786, 0.5894, 0.4884, 0.5894, 0.7624, 0.1415, 0.7496, 0.1579, 0.5005, 0.3353, 0.5002, 0.3342, 0.7498, 0.3813, 0.2983, 0.6146, 0.309, 0.5175, 0.4553, 0.6146, 0.309, 0.5535, 0.4786, 0.5175, 0.4553, 0.001758, 0.9793, 0.001344, 0.03022, 0.9981, 0.01899, 0.9981, 0.9777, 0.5185, 0.7955, 0.6163, 0.9616, 0.3841, 0.9745, 0.5185, 0.7955, 0.5535, 0.7689, 0.6163, 0.9616, 0.5535, 0.7689, 0.6204, 0.7998, 0.6163, 0.9616, 0.9984, 0.02289, 0.001602, 0.02017, 0.001333, 0.9698, 0.9982, 0.9773, 0.00188, 0.981, 0.001501, 0.02285, 0.9981, 0.02326, 0.9981, 0.9777, 0.9984, 0.02325, 0.002381, 0.02176, 0.00135, 0.9696, 0.9983, 0.97, 0.001841, 0.9759, 0.001895, 0.01881, 0.9981, 0.01899, 0.9981, 0.978, 0.9984, 0.02325, 0.00181, 0.01974, 0.001793, 0.9757, 0.9983, 0.97, 0.00184, 0.9806, 0.001867, 0.0223, 0.9983, 0.0203, 0.9983, 0.9702, 0.9977, 0.02708, 0.001808, 0.01856, 0.0017, 0.9793, 0.9982, 0.9811, 0.9978, 0.9723, 0.001602, 0.9798, 0.001877, 0.02036, 0.9984, 0.02016, 0.9977, 0.02708, 0.001714, 0.02381, 0.001643, 0.9783, 0.9981, 0.9796, 0.001695, 0.9784, 0.001828, 0.02296, 0.9981, 0.01899, 0.9985, 0.9778, 0.998, 0.02214, 0.001743, 0.02319, 0.001695, 0.9784, 0.9981, 0.9815, 0.001841, 0.9759, 0.001327, 0.03024, 0.9983, 0.02056, 0.9982, 0.971, 0.001333, 0.01242, 0.0, 0.9575, 0.0, 0.9575, 0.9982, 0.0288, 0.001817, 0.01894, 0.001621, 0.9798, 0.9981, 0.9815, 0.001652, 0.9795, 0.001496, 0.02256, 0.9981, 0.01869, 0.9981, 0.977, 0.9985, 0.02285, 0.001874, 0.02007, 0.001962, 0.9779, 0.9982, 0.9763, 0.001842, 0.981, 0.001926, 0.02293, 0.9981, 0.01899, 0.9985, 0.9771, 0.9982, 0.0288, 0.001744, 0.03059, 0.001642, 0.9798, 0.9983, 0.9792, 0.001641, 0.9683, 0.00228, 0.02681, 0.9977, 0.02779, 0.9977, 0.9737, 0.998, 0.02185, 0.00158, 0.01982, 0.001865, 0.98, 0.9982, 0.9769, 0.001944, 0.9799, 0.001612, 0.02022, 0.9981, 0.02278, 0.9977, 0.9737, 0.9978, 0.02771, 0.001817, 0.01894, 0.00171, 0.9698, 0.9982, 0.9769, 0.00188, 0.981, 0.001824, 0.02298, 0.9983, 0.03047, 0.9983, 0.9703, 0.0003648, 0.02209, 0.0, 0.9575, 0.0, 0.9575, 0.9981, 0.02292, 0.001821, 0.02318, 0.00135, 0.9696, 0.9982, 0.9814, 0.001589, 0.9793, 0.00224, 0.02728, 0.9981, 0.01882, 0.9981, 0.9781, 0.0009859, 0.01442, 0.0, 0.9575, 0.0, 0.9575, 0.9982, 0.0288, 0.001769, 0.02417, 0.001952, 0.9775, 0.9982, 0.9811, 0.001695, 0.9784, 0.001878, 0.02046, 0.9981, 0.01899, 0.9985, 0.9774, 0.9984, 0.02277, 0.001809, 0.02058, 0.001962, 0.9779, 0.9982, 0.9811, 0.001695, 0.9784, 0.001601, 0.03007, 0.9982, 0.02978, 0.9981, 0.9818, 0.9975, 0.0216, 0.001819, 0.02366, 0.002246, 0.972, 0.9982, 0.9767, 0.9985, 0.9769, 0.001602, 0.9798, 0.00135, 0.03036, 0.9982, 0.02374, 0.9977, 0.02819, 0.001846, 0.01858, 0.001879, 0.9771, 0.9982, 0.9814, 0.00184, 0.9806, 0.001661, 0.02957, 0.9983, 0.02056, 0.9985, 0.9778, 0.9978, 0.02771, 0.001825, 0.0187, 0.0017, 0.9793, 0.9982, 0.9814, 0.001418, 0.9703, 0.001706, 0.0297, 0.9984, 0.02024, 0.9985, 0.977, 0.998, 0.02278, 0.001874, 0.02007, 0.001962, 0.9779, 0.9985, 0.9799, 0.001944, 0.9799, 0.001706, 0.0297, 0.9981, 0.01899, 0.9981, 0.9782, 0.998, 0.02254, 0.001817, 0.01894, 0.002261, 0.9718, 0.9985, 0.9799, 0.3818, 0.255, 0.375, 0.2492, 0.3775, 0.0003393, 0.3843, 0.0005665, 0.002139, 1.0, 0.0, 0.9696, 0.00188, 0.981, 0.9978, 0.0, 1.0, 0.03172, 0.9981, 0.01899, 0.0, 0.03177, 0.00215, 0.0, 0.001867, 0.0223, 1.0, 0.97, 0.9977, 1.0, 0.9985, 0.9778, 0.0, 0.9787, 0.001719, 1.0, 0.001962, 0.9779, 0.0, 0.02693, 0.002211, 0.0, 0.001926, 0.02293, 0.0, 0.02693, 0.001744, 0.03059, 0.002211, 0.0, 0.0, 0.03128, 0.001803, 0.004499, 0.00228, 0.02681, 0.9974, 0.0, 0.9996, 0.02239, 0.9977, 0.02779, 0.0, 0.9695, 0.001641, 0.9683, 0.002212, 1.0, 0.9996, 0.02239, 0.9974, 0.0, 0.998, 0.02185, 1.0, 0.02659, 0.9983, 0.03047, 0.9978, 0.0, 1.0, 0.02659, 0.9978, 0.0, 0.9981, 0.02292, 0.002487, 0.0, 0.0003648, 0.02209, 0.001769, 0.02417, 1.0, 0.03055, 0.9977, 0.0, 0.9984, 0.02277, 0.0, 0.9787, 0.001719, 1.0, 0.001962, 0.9779, 1.0, 0.02736, 0.9982, 0.02978, 0.9978, 0.0, 0.002192, 1.0, 0.0002997, 0.9772, 0.001695, 0.9784, 1.0, 0.9681, 0.998, 1.0, 0.9981, 0.9818, 0.9978, 0.0, 0.9975, 0.0216, 1.0, 0.02736, 1.0, 0.9699, 0.9977, 1.0, 0.9985, 0.9769, 0.002213, 0.0, 0.0, 0.02833, 0.001846, 0.01858, 0.9975, 0.0, 0.9996, 0.02249, 0.9983, 0.02056, 1.0, 0.9698, 0.9977, 1.0, 0.9985, 0.9778, 0.00221, 0.0, 0.0, 0.03007, 0.001825, 0.0187, 0.0, 0.9735, 0.001418, 0.9703, 0.0022, 1.0, 0.0, 0.9735, 0.0022, 1.0, 0.001962, 0.9779, 0.619, 0.0003236, 0.625, 0.0008126, 0.6232, 0.2859, 0.6158, 0.2494, 0.3839, 0.5006, 0.3746, 0.7495, 0.3342, 0.7498, 0.3353, 0.5002, 0.6225, 0.4602, 0.616, 0.4423, 0.6146, 0.309, 0.3843, 0.0005665, 0.3872, 0.0, 0.6128, 0.0, 0.619, 0.0003236, 0.001344, 0.03022, 0.001758, 0.9793, 0.001189, 0.9886, 0.001238, 0.01116, 0.3813, 0.2983, 0.3818, 0.255, 0.6158, 0.2494, 0.5178, 0.5006, 0.5175, 0.4553, 0.5535, 0.4786, 0.4823, 0.4817, 0.3839, 0.5006, 0.3802, 0.4592, 0.5535, 0.7689, 0.5202, 0.8039, 0.5182, 0.7494, 0.3803, 0.7905, 0.3746, 0.7495, 0.4823, 0.7676, 0.9981, 0.9777, 0.999, 0.9865, 0.001189, 0.9886, 0.001758, 0.9793, 0.9977, 0.0, 0.9981, 0.01899, 0.001238, 0.01116, 0.999, 0.9865, 0.9981, 0.9777, 1.0, 0.03094, 0.001238, 0.01116, 0.001189, 0.9886, 0.001333, 0.9698, 0.001602, 0.02017, 1.0, 0.03094, 0.9984, 0.02289, 0.9982, 0.9773, 0.999, 0.9865, 0.9984, 0.02289, 0.9977, 0.0, 0.001602, 0.02017, 0.9981, 0.02326, 0.9988, 0.01335, 0.9988, 0.9885, 0.9981, 0.9777, 0.001333, 0.9698, 0.001189, 0.9886, 0.9982, 0.9773, 0.0, 0.02779, 0.001501, 0.02285, 0.0, 0.9696, 0.9988, 0.01335, 0.9981, 0.02326, 0.002158, 0.0, 0.9981, 0.9777, 0.9988, 0.9885, 0.002139, 1.0, 0.00188, 0.981, 0.9988, 0.01335, 0.9984, 0.02325, 0.9983, 0.97, 0.9988, 0.9885, 0.002381, 0.02176, 0.0, 0.02779, 0.00135, 0.9696, 0.9984, 0.02325, 0.9988, 0.01335, 0.002381, 0.02176, 0.9988, 0.9885, 0.9983, 0.97, 0.00135, 0.9696, 0.002139, 1.0, 0.001895, 0.01881, 0.0009329, 0.01657, 0.9978, 0.0, 0.9981, 0.01899, 0.0009329, 0.01657, 0.001895, 0.01881, 0.001841, 0.9759, 0.9981, 0.978, 0.9988, 0.9885, 0.001054, 0.9868, 0.001841, 0.9759, 0.9988, 0.9885, 0.9981, 0.978, 1.0, 0.03172, 0.0009329, 0.01657, 0.001054, 0.9868, 0.001793, 0.9757, 0.00181, 0.01974, 1.0, 0.03172, 0.9984, 0.02325, 0.9983, 0.97, 0.9988, 0.9885, 0.9984, 0.02325, 0.9978, 0.0, 0.00181, 0.01974, 0.001867, 0.0223, 0.00215, 0.0, 0.9977, 0.0, 0.9983, 0.0203, 0.9988, 0.9885, 0.001793, 0.9757, 0.001054, 0.9868, 0.0, 0.03177, 0.001867, 0.0223, 0.0009367, 0.984, 0.9983, 0.9702, 0.9983, 0.0203, 0.9996, 0.02236, 1.0, 0.9705, 0.9996, 0.02236, 0.9977, 0.02708, 0.9982, 0.9811, 1.0, 0.9705, 0.0009367, 0.984, 0.00184, 0.9806, 0.9978, 1.0, 0.0017, 0.9793, 0.001808, 0.01856, 0.0, 0.03177, 0.9977, 0.02708, 0.9977, 0.0, 0.001808, 0.01856, 0.9978, 1.0, 0.9982, 0.9811, 0.0017, 0.9793, 0.0009367, 0.984, 0.001877, 0.02036, 0.001602, 0.9798, 0.00109, 0.9864, 0.001011, 0.0138, 0.9984, 0.02016, 0.001877, 0.02036, 0.001011, 0.0138, 0.9977, 0.0, 0.00109, 0.9864, 0.001643, 0.9783, 0.001714, 0.02381, 0.001011, 0.0138, 0.9997, 0.9777, 0.9978, 0.9723, 0.9984, 0.02016, 0.00109, 0.9864, 0.001602, 0.9798, 0.9977, 1.0, 0.00109, 0.9864, 0.9977, 1.0, 0.9981, 0.9796, 0.001643, 0.9783, 0.9977, 0.02708, 0.9977, 0.0, 0.001714, 0.02381, 0.9981, 0.9796, 0.9997, 0.9777, 0.9996, 0.02201, 0.001828, 0.02296, 0.001695, 0.9784, 0.00109, 0.9864, 0.000957, 0.01421, 0.001828, 0.02296, 0.000957, 0.01421, 0.9992, 0.01922, 0.9981, 0.01899, 0.00109, 0.9864, 0.001695, 0.9784, 0.001743, 0.02319, 0.000957, 0.01421, 1.0, 0.97, 0.9985, 0.9778, 0.9992, 0.01922, 0.00109, 0.9864, 0.001695, 0.9784, 0.9977, 1.0, 0.000957, 0.01421, 0.001743, 0.02319, 0.998, 0.02214, 0.9992, 0.01922, 0.00109, 0.9864, 0.9977, 1.0, 0.9981, 0.9815, 0.001695, 0.9784, 0.9981, 0.9815, 1.0, 0.97, 0.998, 0.02214, 0.001327, 0.03024, 0.001841, 0.9759, 0.00109, 0.9864, 0.0, 0.03028, 0.9983, 0.02056, 0.9987, 0.01142, 1.0, 0.97, 0.9982, 0.971, 0.002204, 0.0, 0.9987, 0.01142, 0.9983, 0.02056, 0.00109, 0.9864, 0.9979, 1.0, 0.9981, 0.9815, 0.001621, 0.9798, 0.00109, 0.9864, 0.001841, 0.9759, 0.9979, 1.0, 0.001817, 0.01894, 0.0, 0.03028, 0.001621, 0.9798, 0.9982, 0.0288, 0.9987, 0.01142, 0.001817, 0.01894, 0.9981, 0.9815, 1.0, 0.97, 0.9982, 0.0288, 0.001652, 0.9795, 0.0, 0.9575, 0.001333, 0.01242, 0.001496, 0.02256, 0.9981, 0.977, 0.9988, 0.9866, 0.003434, 1.0, 0.001652, 0.9795, 0.9975, 0.0, 0.9981, 0.01869, 0.001333, 0.01242, 0.9988, 0.9866, 0.9981, 0.977, 1.0, 0.03265, 0.0, 0.9575, 0.001962, 0.9779, 0.001874, 0.02007, 0.001333, 0.01242, 1.0, 0.03265, 0.9985, 0.02285, 0.9982, 0.9763, 0.9988, 0.9866, 0.9985, 0.02285, 0.9975, 0.0, 0.001874, 0.02007, 0.9988, 0.9866, 0.9982, 0.9763, 0.001962, 0.9779, 0.003434, 1.0, 0.001926, 0.02293, 0.002211, 0.0, 0.9978, 0.0, 0.9981, 0.01899, 0.003434, 1.0, 0.003434, 1.0, 0.001719, 1.0, 0.001719, 1.0, 0.001719, 1.0, 0.0, 0.9787, 0.0, 0.9787, 0.0, 0.9787, 0.0, 0.9575, 0.0, 0.02693, 0.001926, 0.02293, 0.0009974, 0.9824, 0.0, 0.02693, 0.0009974, 0.9824, 0.001642, 0.9798, 0.001744, 0.03059, 0.9987, 0.9877, 0.9985, 0.9771, 1.0, 0.031, 0.0009974, 0.9824, 0.001842, 0.981, 0.9987, 0.9877, 0.002211, 0.0, 0.001744, 0.03059, 0.9982, 0.0288, 0.9978, 0.0, 1.0, 0.031, 0.9982, 0.0288, 0.9983, 0.9792, 0.9987, 0.9877, 0.9987, 0.9877, 0.9983, 0.9792, 0.001642, 0.9798, 0.0009974, 0.9824, 0.00228, 0.02681, 0.001803, 0.004499, 0.9974, 0.0, 0.9977, 0.02779, 0.0, 0.03128, 0.00228, 0.02681, 0.001641, 0.9683, 0.9977, 0.02779, 0.9996, 0.02239, 0.9997, 0.9778, 0.9977, 0.9737, 0.9977, 0.9737, 0.9975, 1.0, 0.002212, 1.0, 0.001641, 0.9683, 0.001803, 0.004499, 0.00158, 0.01982, 0.998, 0.02185, 0.9974, 0.0, 0.00158, 0.01982, 0.0, 0.03128, 0.0, 0.9695, 0.9996, 0.02239, 0.998, 0.02185, 0.9982, 0.9769, 0.9997, 0.9778, 0.002212, 1.0, 0.9975, 1.0, 0.9982, 0.9769, 0.001865, 0.98, 0.001944, 0.9799, 0.001227, 0.9883, 0.001019, 0.01665, 0.001612, 0.02022, 0.9981, 0.02278, 0.001612, 0.02022, 0.001019, 0.01665, 0.9976, 0.0, 0.9983, 0.03047, 1.0, 0.02659, 1.0, 0.969, 0.9983, 0.9703, 0.9996, 0.9779, 0.9977, 0.9737, 0.9981, 0.02278, 0.001227, 0.9883, 0.001944, 0.9799, 0.9975, 1.0, 0.001817, 0.01894, 0.001019, 0.01665, 0.00171, 0.9698, 0.9978, 0.02771, 0.9976, 0.0, 0.001817, 0.01894, 0.9982, 0.9769, 0.9996, 0.9779, 0.9997, 0.0223, 0.00171, 0.9698, 0.001227, 0.9883, 0.9982, 0.9769, 0.001171, 0.01376, 0.001824, 0.02298, 0.0, 0.9693, 0.9978, 0.0, 0.9983, 0.03047, 0.001824, 0.02298, 0.001171, 0.01376, 0.0, 0.9693, 0.00135, 0.9696, 0.001821, 0.02318, 0.002227, 1.0, 0.00188, 0.981, 0.9978, 1.0, 0.001171, 0.01376, 0.001821, 0.02318, 0.9981, 0.02292, 0.9978, 0.0, 0.9981, 0.9781, 0.9988, 0.9856, 0.003434, 1.0, 0.001589, 0.9793, 0.9982, 0.9814, 1.0, 0.969, 0.9981, 0.02292, 0.00135, 0.9696, 0.002227, 1.0, 0.9982, 0.9814, 0.001589, 0.9793, 0.0003648, 0.02209, 0.00224, 0.02728, 0.9977, 0.0, 0.9981, 0.01882, 0.002487, 0.0, 0.9988, 0.9856, 0.9981, 0.9781, 1.0, 0.03073, 0.0, 0.9575, 0.001952, 0.9775, 0.001769, 0.02417, 0.0003648, 0.02209, 0.9988, 0.9856, 0.9982, 0.9811, 0.001952, 0.9775, 0.003434, 1.0, 0.9982, 0.0288, 0.9977, 0.0, 0.001769, 0.02417, 0.9982, 0.9811, 0.9988, 0.9856, 0.9982, 0.0288, 0.001878, 0.02046, 0.001695, 0.9784, 0.0, 0.9575, 0.0009859, 0.01442, 0.003434, 1.0, 0.003434, 1.0, 0.001719, 1.0, 0.001719, 1.0, 0.001719, 1.0, 0.0, 0.9787, 0.0, 0.9787, 0.0, 0.9787, 0.0, 0.9575, 0.001878, 0.02046, 0.0009859, 0.01442, 0.9977, 0.0, 0.9981, 0.01899, 0.0, 0.9575, 0.001962, 0.9779, 0.001809, 0.02058, 0.0009859, 0.01442, 1.0, 0.9681, 0.9985, 0.9774, 1.0, 0.03055, 0.003434, 1.0, 0.001695, 0.9784, 0.9976, 1.0, 0.9976, 1.0, 0.9982, 0.9811, 0.001962, 0.9779, 0.003434, 1.0, 0.9984, 0.02277, 0.9977, 0.0, 0.001809, 0.02058, 0.9982, 0.9811, 1.0, 0.9681, 0.9984, 0.02277, 0.001601, 0.03007, 0.001695, 0.9784, 0.0002997, 0.9772, 0.00121, 0.01236, 0.003434, 1.0, 0.003434, 1.0, 0.001719, 1.0, 0.001719, 1.0, 0.001719, 1.0, 0.0, 0.9787, 0.0, 0.9787, 0.0, 0.9787, 0.0, 0.9575, 0.001601, 0.03007, 0.00121, 0.01236, 0.9978, 0.0, 0.9982, 0.02978, 0.9981, 0.9818, 0.998, 1.0, 0.002192, 1.0, 0.001695, 0.9784, 1.0, 0.9681, 0.9981, 0.9818, 0.9982, 0.02978, 0.00121, 0.01236, 0.001819, 0.02366, 0.9975, 0.0216, 0.9978, 0.0, 0.001819, 0.02366, 0.00121, 0.01236, 0.0002997, 0.9772, 0.00135, 0.03036, 0.001602, 0.9798, 0.0009833, 0.9859, 0.0, 0.02833, 0.9982, 0.9767, 1.0, 0.9681, 1.0, 0.02736, 0.002246, 0.972, 0.002192, 1.0, 0.9982, 0.9767, 0.9982, 0.02374, 0.9996, 0.02169, 1.0, 0.9699, 0.9985, 0.9769, 0.9975, 0.0, 0.9982, 0.02374, 0.002213, 0.0, 0.9996, 0.02169, 0.9977, 0.02819, 0.9982, 0.9814, 1.0, 0.9699, 0.0009833, 0.9859, 0.001602, 0.9798, 0.9977, 1.0, 0.001846, 0.01858, 0.0, 0.02833, 0.001879, 0.9771, 0.9977, 0.02819, 0.9975, 0.0, 0.001846, 0.01858, 0.9977, 1.0, 0.9982, 0.9814, 0.001879, 0.9771, 0.0009833, 0.9859, 0.9983, 0.02056, 0.9996, 0.02249, 1.0, 0.9698, 0.9985, 0.9778, 0.0, 0.03007, 0.001661, 0.02957, 0.001041, 0.9845, 0.00221, 0.0, 0.9975, 0.0, 0.9983, 0.02056, 0.9996, 0.02249, 0.9978, 0.02771, 0.9982, 0.9814, 1.0, 0.9698, 0.001041, 0.9845, 0.00184, 0.9806, 0.9977, 1.0, 0.0017, 0.9793, 0.001825, 0.0187, 0.0, 0.03007, 0.9978, 0.02771, 0.9975, 0.0, 0.001825, 0.0187, 0.9977, 1.0, 0.9982, 0.9814, 0.0017, 0.9793, 0.001041, 0.9845, 0.001418, 0.9703, 0.0, 0.9735, 0.001265, 0.01151, 0.001706, 0.0297, 0.9984, 0.02024, 0.9989, 0.01381, 0.9988, 0.9861, 0.9985, 0.977, 0.9989, 0.01381, 0.9984, 0.02024, 0.001265, 0.01151, 0.9985, 0.977, 0.9988, 0.9861, 0.0022, 1.0, 0.001418, 0.9703, 0.0, 0.9735, 0.001962, 0.9779, 0.001874, 0.02007, 0.001265, 0.01151, 0.001265, 0.01151, 0.001874, 0.02007, 0.998, 0.02278, 0.9989, 0.01381, 0.9989, 0.01381, 0.998, 0.02278, 0.9985, 0.9799, 0.9988, 0.9861, 0.9988, 0.9861, 0.9985, 0.9799, 0.001962, 0.9779, 0.0022, 1.0, 0.001944, 0.9799, 0.0003381, 0.9776, 0.0, 0.03108, 0.001706, 0.0297, 0.9981, 0.9782, 0.999, 0.9864, 0.002191, 1.0, 0.001944, 0.9799, 0.9989, 0.01538, 0.9981, 0.01899, 0.002234, 0.0, 0.999, 0.9864, 0.9981, 0.9782, 0.9989, 0.01538, 0.0003381, 0.9776, 0.002261, 0.9718, 0.001817, 0.01894, 0.0, 0.03108, 0.002234, 0.0, 0.001817, 0.01894, 0.998, 0.02254, 0.9989, 0.01538, 0.9989, 0.01538, 0.998, 0.02254, 0.9985, 0.9799, 0.999, 0.9864, 0.002261, 0.9718, 0.002191, 1.0, 0.9985, 0.9799, 0.3843, 0.0005665, 0.6158, 0.2494, 0.3818, 0.255])
me_cube_291.materials.append(mat_material_008)
me_cube_291.materials.append(mat_material_036)
me_cube_291.update()

# ---- objects
ob_window_shade_laundry = bpy.data.objects.new('Window Shade Laundry', me_cube_291)

# ---- transforms, parenting, visibility, modifiers, constraints
ob_window_shade_laundry.location = (0.0414, -0.03114, 1.371)
ob_window_shade_laundry.rotation_euler = (1.571, 0.0, 0.0)

# ---- collection membership
col_collection.objects.link(ob_window_shade_laundry)

# ---- scene / render settings (as saved in the file)
scene.frame_start = 1; scene.frame_end = 250; scene.frame_set(1)
scene.render.engine = 'BLENDER_EEVEE_NEXT'
scene.cycles.sampling_pattern = 'TABULATED_SOBOL'
bpy.context.view_layer.update()

# ---- added for rendering (the .blend has no active camera and no usable light): camera, sun
cam_auto = bpy.data.cameras.new('AutoCamera')
cam_auto.lens = 50.0
cam_auto.sensor_width = 36.0
cam_auto.clip_end = 1000.0
ob_auto_camera = bpy.data.objects.new('AutoCamera', cam_auto)
scene.collection.objects.link(ob_auto_camera)
ob_auto_camera.location = (3.53197, -4.13711, 4.14822)
ob_auto_camera.rotation_euler = (1.09748, -7.21219e-08, 0.694738)
scene.camera = ob_auto_camera
light_auto_sun = bpy.data.lights.new('AutoSun', 'SUN')
light_auto_sun.energy = 3.0
light_auto_sun.angle = 0.0523599
ob_auto_sun = bpy.data.objects.new('AutoSun', light_auto_sun)
scene.collection.objects.link(ob_auto_sun)
ob_auto_sun.rotation_euler = (0.872665, 0.174533, 0.523599)
bpy.context.view_layer.update()
